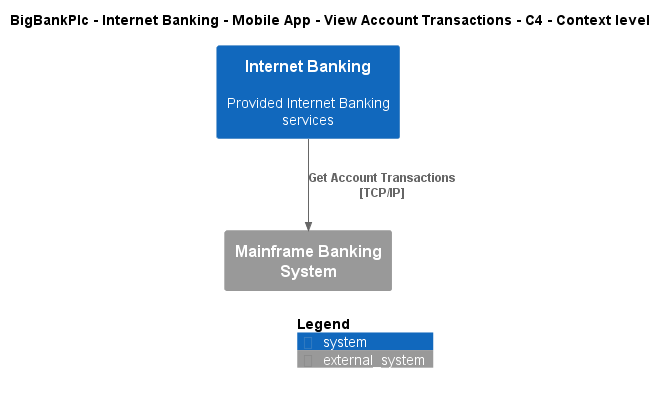

The diagram above was rendered by PlantUML. Its source (embedded in the PNG):
@startuml
!include ..\..\..\..\..\..\..\.c4s\C4_Context.puml

AddElementTag("c4interflow:lifecycle:new", $bgColor=green, $fontColor=#ffffff, $borderColor=green, $shadowing="False")
AddElementTag("c4interflow:lifecycle:changed", $bgColor=orange, $fontColor=#ffffff, $borderColor=orange, $shadowing="False")
AddElementTag("c4interflow:lifecycle:removed", $bgColor=red, $fontColor=#ffffff, $borderColor=red, $shadowing="False")

AddRelTag("c4interflow:lifecycle:new", $textColor=green, $lineColor=green)
AddRelTag("c4interflow:lifecycle:changed", $textColor=orange, $lineColor=orange)
AddRelTag("c4interflow:lifecycle:removed", $textColor=red, $lineColor=red)

SHOW_PERSON_PORTRAIT()
LAYOUT_TOP_DOWN()

skinparam linetype polyline

title BigBankPlc - Internet Banking - Mobile App - View Account Transactions - C4 - Context level

System(BigBankPlc.SoftwareSystems.InternetBanking, "Internet Banking", "Provided Internet Banking services")
System_Ext(BigBankPlc.SoftwareSystems.MainframeBankingSystem, "Mainframe Banking System", "")

Rel(BigBankPlc.SoftwareSystems.InternetBanking, BigBankPlc.SoftwareSystems.MainframeBankingSystem, "Get Account Transactions\n[TCP/IP]", $tags='protocol:tcp/ip')


SHOW_LEGEND()
@enduml